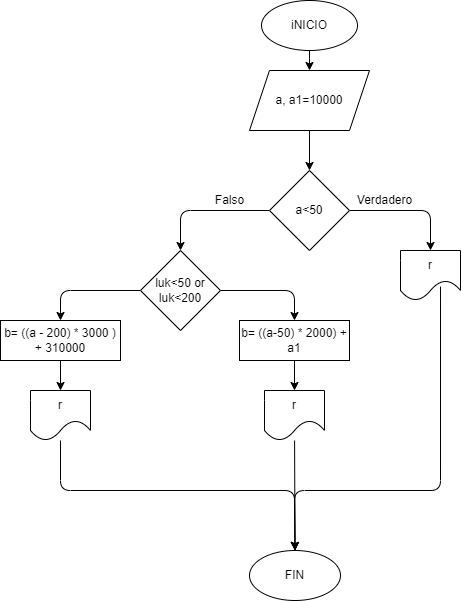

The diagram above was exported from draw.io. Its source (the exported page's mxGraphModel, read from the mxfile embedded in the PNG):
<mxGraphModel dx="650" dy="488" grid="1" gridSize="10" guides="1" tooltips="1" connect="1" arrows="1" fold="1" page="1" pageScale="1" pageWidth="827" pageHeight="1169" math="0" shadow="0">
  <root>
    <mxCell id="0" />
    <mxCell id="1" parent="0" />
    <mxCell id="4" value="" style="edgeStyle=none;html=1;" parent="1" source="2" target="3" edge="1">
      <mxGeometry relative="1" as="geometry" />
    </mxCell>
    <mxCell id="2" value="iNICIO" style="ellipse;whiteSpace=wrap;html=1;" parent="1" vertex="1">
      <mxGeometry x="366" y="110" width="96" height="50" as="geometry" />
    </mxCell>
    <mxCell id="12" style="edgeStyle=none;html=1;entryX=0.5;entryY=0;entryDx=0;entryDy=0;" edge="1" parent="1" source="3" target="7">
      <mxGeometry relative="1" as="geometry" />
    </mxCell>
    <mxCell id="3" value="a, a1=10000" style="shape=parallelogram;perimeter=parallelogramPerimeter;whiteSpace=wrap;html=1;fixedSize=1;" parent="1" vertex="1">
      <mxGeometry x="354" y="180" width="120" height="60" as="geometry" />
    </mxCell>
    <mxCell id="10" value="" style="edgeStyle=none;html=1;" parent="1" source="7" target="9" edge="1">
      <mxGeometry relative="1" as="geometry">
        <Array as="points">
          <mxPoint x="535" y="320" />
        </Array>
      </mxGeometry>
    </mxCell>
    <mxCell id="25" style="edgeStyle=none;html=1;entryX=0.5;entryY=0;entryDx=0;entryDy=0;" edge="1" parent="1" source="7" target="24">
      <mxGeometry relative="1" as="geometry">
        <Array as="points">
          <mxPoint x="285" y="320" />
        </Array>
      </mxGeometry>
    </mxCell>
    <mxCell id="7" value="a&amp;lt;50" style="rhombus;whiteSpace=wrap;html=1;" parent="1" vertex="1">
      <mxGeometry x="374" y="280" width="80" height="80" as="geometry" />
    </mxCell>
    <mxCell id="35" style="edgeStyle=none;html=1;entryX=0.5;entryY=0;entryDx=0;entryDy=0;exitX=0.667;exitY=0.72;exitDx=0;exitDy=0;exitPerimeter=0;" edge="1" parent="1" source="9" target="34">
      <mxGeometry relative="1" as="geometry">
        <Array as="points">
          <mxPoint x="545" y="600" />
          <mxPoint x="399" y="600" />
        </Array>
      </mxGeometry>
    </mxCell>
    <mxCell id="9" value="r" style="shape=document;whiteSpace=wrap;html=1;boundedLbl=1;size=0.4;" parent="1" vertex="1">
      <mxGeometry x="505" y="360" width="60" height="50" as="geometry" />
    </mxCell>
    <mxCell id="16" value="" style="edgeStyle=none;html=1;entryX=0.5;entryY=0;entryDx=0;entryDy=0;" edge="1" parent="1" source="13" target="18">
      <mxGeometry relative="1" as="geometry">
        <mxPoint x="254" y="380" as="targetPoint" />
      </mxGeometry>
    </mxCell>
    <mxCell id="13" value="b= ((a-50) * 2000) + a1" style="whiteSpace=wrap;html=1;" vertex="1" parent="1">
      <mxGeometry x="344" y="430" width="110" height="40" as="geometry" />
    </mxCell>
    <mxCell id="37" style="edgeStyle=none;html=1;entryX=0.5;entryY=0;entryDx=0;entryDy=0;" edge="1" parent="1" source="18" target="34">
      <mxGeometry relative="1" as="geometry" />
    </mxCell>
    <mxCell id="18" value="r" style="shape=document;whiteSpace=wrap;html=1;boundedLbl=1;size=0.4;" vertex="1" parent="1">
      <mxGeometry x="369" y="500" width="60" height="50" as="geometry" />
    </mxCell>
    <mxCell id="21" value="Verdadero" style="text;html=1;align=center;verticalAlign=middle;resizable=0;points=[];autosize=1;strokeColor=none;fillColor=none;" vertex="1" parent="1">
      <mxGeometry x="454" y="300" width="70" height="20" as="geometry" />
    </mxCell>
    <mxCell id="22" value="Falso" style="text;html=1;align=center;verticalAlign=middle;resizable=0;points=[];autosize=1;strokeColor=none;fillColor=none;" vertex="1" parent="1">
      <mxGeometry x="314" y="300" width="40" height="20" as="geometry" />
    </mxCell>
    <mxCell id="26" style="edgeStyle=none;html=1;entryX=0.5;entryY=0;entryDx=0;entryDy=0;exitX=1;exitY=0.5;exitDx=0;exitDy=0;" edge="1" parent="1" source="24" target="13">
      <mxGeometry relative="1" as="geometry">
        <Array as="points">
          <mxPoint x="399" y="400" />
        </Array>
      </mxGeometry>
    </mxCell>
    <mxCell id="30" style="edgeStyle=none;html=1;entryX=0.5;entryY=0;entryDx=0;entryDy=0;" edge="1" parent="1" source="24" target="29">
      <mxGeometry relative="1" as="geometry">
        <Array as="points">
          <mxPoint x="165" y="400" />
        </Array>
      </mxGeometry>
    </mxCell>
    <mxCell id="24" value="luk&amp;lt;50 or luk&amp;lt;200" style="rhombus;whiteSpace=wrap;html=1;" vertex="1" parent="1">
      <mxGeometry x="245" y="360" width="80" height="80" as="geometry" />
    </mxCell>
    <mxCell id="33" style="edgeStyle=none;html=1;entryX=0.5;entryY=0;entryDx=0;entryDy=0;" edge="1" parent="1" source="29" target="32">
      <mxGeometry relative="1" as="geometry" />
    </mxCell>
    <mxCell id="29" value="b= ((a - 200) * 3000 ) + 310000" style="whiteSpace=wrap;html=1;" vertex="1" parent="1">
      <mxGeometry x="105" y="430" width="120" height="40" as="geometry" />
    </mxCell>
    <mxCell id="38" style="edgeStyle=none;html=1;entryX=0.5;entryY=0;entryDx=0;entryDy=0;" edge="1" parent="1" source="32" target="34">
      <mxGeometry relative="1" as="geometry">
        <Array as="points">
          <mxPoint x="165" y="600" />
          <mxPoint x="399" y="600" />
        </Array>
      </mxGeometry>
    </mxCell>
    <mxCell id="32" value="r" style="shape=document;whiteSpace=wrap;html=1;boundedLbl=1;size=0.4;" vertex="1" parent="1">
      <mxGeometry x="135" y="500" width="60" height="50" as="geometry" />
    </mxCell>
    <mxCell id="34" value="FIN" style="ellipse;whiteSpace=wrap;html=1;" vertex="1" parent="1">
      <mxGeometry x="354" y="660" width="91" height="50" as="geometry" />
    </mxCell>
  </root>
</mxGraphModel>